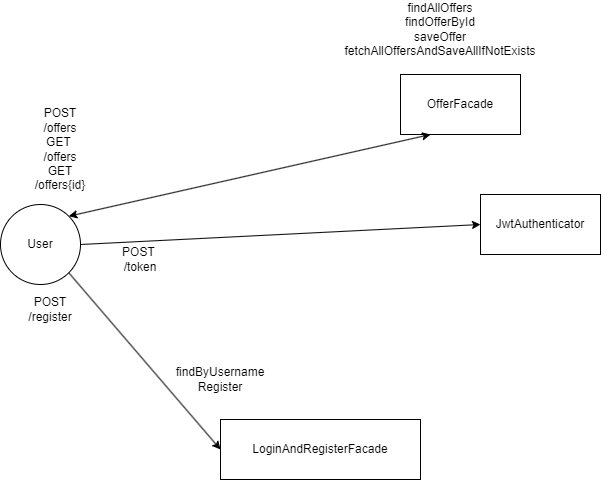

The diagram above was exported from draw.io. Its source (the exported page's mxGraphModel, read from the mxfile embedded in the PNG):
<mxGraphModel dx="819" dy="429" grid="1" gridSize="10" guides="1" tooltips="1" connect="1" arrows="1" fold="1" page="1" pageScale="1" pageWidth="827" pageHeight="1169" math="0" shadow="0">
  <root>
    <mxCell id="WIyWlLk6GJQsqaUBKTNV-0" />
    <mxCell id="WIyWlLk6GJQsqaUBKTNV-1" parent="WIyWlLk6GJQsqaUBKTNV-0" />
    <mxCell id="42Miq7IlmdtytjDMiA38-0" value="User" style="ellipse;whiteSpace=wrap;html=1;aspect=fixed;" vertex="1" parent="WIyWlLk6GJQsqaUBKTNV-1">
      <mxGeometry x="60" y="340" width="80" height="80" as="geometry" />
    </mxCell>
    <mxCell id="42Miq7IlmdtytjDMiA38-1" value="OfferFacade" style="rounded=0;whiteSpace=wrap;html=1;" vertex="1" parent="WIyWlLk6GJQsqaUBKTNV-1">
      <mxGeometry x="460" y="210" width="120" height="60" as="geometry" />
    </mxCell>
    <mxCell id="42Miq7IlmdtytjDMiA38-2" value="LoginAndRegisterFacade" style="rounded=0;whiteSpace=wrap;html=1;" vertex="1" parent="WIyWlLk6GJQsqaUBKTNV-1">
      <mxGeometry x="280" y="555" width="200" height="60" as="geometry" />
    </mxCell>
    <mxCell id="42Miq7IlmdtytjDMiA38-5" value="JwtAuthenticator" style="rounded=0;whiteSpace=wrap;html=1;" vertex="1" parent="WIyWlLk6GJQsqaUBKTNV-1">
      <mxGeometry x="540" y="330" width="120" height="60" as="geometry" />
    </mxCell>
    <mxCell id="42Miq7IlmdtytjDMiA38-6" value="" style="endArrow=classic;html=1;rounded=0;exitX=1;exitY=0.5;exitDx=0;exitDy=0;entryX=0;entryY=0.5;entryDx=0;entryDy=0;" edge="1" parent="WIyWlLk6GJQsqaUBKTNV-1" source="42Miq7IlmdtytjDMiA38-0" target="42Miq7IlmdtytjDMiA38-5">
      <mxGeometry width="50" height="50" relative="1" as="geometry">
        <mxPoint x="580" y="410" as="sourcePoint" />
        <mxPoint x="560" y="430" as="targetPoint" />
      </mxGeometry>
    </mxCell>
    <mxCell id="42Miq7IlmdtytjDMiA38-9" value="" style="endArrow=classic;startArrow=classic;html=1;rounded=0;entryX=0.25;entryY=1;entryDx=0;entryDy=0;exitX=1;exitY=0;exitDx=0;exitDy=0;" edge="1" parent="WIyWlLk6GJQsqaUBKTNV-1" source="42Miq7IlmdtytjDMiA38-0" target="42Miq7IlmdtytjDMiA38-1">
      <mxGeometry width="50" height="50" relative="1" as="geometry">
        <mxPoint x="580" y="410" as="sourcePoint" />
        <mxPoint x="630" y="360" as="targetPoint" />
      </mxGeometry>
    </mxCell>
    <mxCell id="42Miq7IlmdtytjDMiA38-10" value="POST&amp;nbsp;&lt;br&gt;/token" style="text;html=1;strokeColor=none;fillColor=none;align=center;verticalAlign=middle;whiteSpace=wrap;rounded=0;" vertex="1" parent="WIyWlLk6GJQsqaUBKTNV-1">
      <mxGeometry x="170" y="380" width="60" height="30" as="geometry" />
    </mxCell>
    <mxCell id="42Miq7IlmdtytjDMiA38-11" value="POST /register" style="text;html=1;strokeColor=none;fillColor=none;align=center;verticalAlign=middle;whiteSpace=wrap;rounded=0;" vertex="1" parent="WIyWlLk6GJQsqaUBKTNV-1">
      <mxGeometry x="80" y="430" width="60" height="30" as="geometry" />
    </mxCell>
    <mxCell id="42Miq7IlmdtytjDMiA38-13" value="" style="endArrow=classic;html=1;rounded=0;exitX=1;exitY=1;exitDx=0;exitDy=0;entryX=0;entryY=0.5;entryDx=0;entryDy=0;" edge="1" parent="WIyWlLk6GJQsqaUBKTNV-1" source="42Miq7IlmdtytjDMiA38-0" target="42Miq7IlmdtytjDMiA38-2">
      <mxGeometry width="50" height="50" relative="1" as="geometry">
        <mxPoint x="340" y="350" as="sourcePoint" />
        <mxPoint x="390" y="300" as="targetPoint" />
      </mxGeometry>
    </mxCell>
    <mxCell id="42Miq7IlmdtytjDMiA38-14" value="POST /offers&lt;br&gt;GET&amp;nbsp;&lt;br&gt;/offers&lt;br&gt;GET /offers{id}" style="text;html=1;strokeColor=none;fillColor=none;align=center;verticalAlign=middle;whiteSpace=wrap;rounded=0;" vertex="1" parent="WIyWlLk6GJQsqaUBKTNV-1">
      <mxGeometry x="90" y="270" width="60" height="30" as="geometry" />
    </mxCell>
    <mxCell id="42Miq7IlmdtytjDMiA38-18" value="findByUsername&lt;br&gt;Register" style="text;html=1;strokeColor=none;fillColor=none;align=center;verticalAlign=middle;whiteSpace=wrap;rounded=0;" vertex="1" parent="WIyWlLk6GJQsqaUBKTNV-1">
      <mxGeometry x="250" y="500" width="60" height="30" as="geometry" />
    </mxCell>
    <mxCell id="42Miq7IlmdtytjDMiA38-19" value="findAllOffers&lt;br&gt;findOfferById&lt;br&gt;saveOffer&lt;br&gt;fetchAllOffersAndSaveAllIfNotExists" style="text;html=1;strokeColor=none;fillColor=none;align=center;verticalAlign=middle;whiteSpace=wrap;rounded=0;" vertex="1" parent="WIyWlLk6GJQsqaUBKTNV-1">
      <mxGeometry x="470" y="140" width="60" height="50" as="geometry" />
    </mxCell>
  </root>
</mxGraphModel>